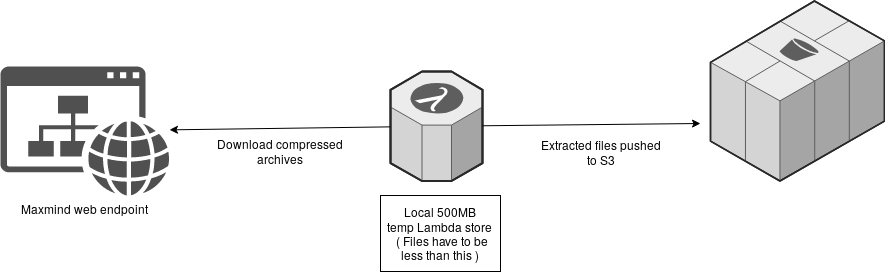

The diagram above was exported from draw.io. Its source (the exported page's mxGraphModel, read from the mxfile embedded in the PNG):
<mxGraphModel dx="2875" dy="1120" grid="1" gridSize="10" guides="1" tooltips="1" connect="1" arrows="1" fold="1" page="1" pageScale="1" pageWidth="827" pageHeight="1169" math="0" shadow="0">
  <root>
    <mxCell id="0" />
    <mxCell id="1" parent="0" />
    <mxCell id="-VLZYoWgOYoEs_wry78Y-1" value="" style="verticalLabelPosition=bottom;html=1;verticalAlign=top;strokeWidth=1;align=center;outlineConnect=0;dashed=0;outlineConnect=0;shape=mxgraph.aws3d.s3;fillColor=#ECECEC;strokeColor=#5E5E5E;aspect=fixed;" vertex="1" parent="1">
      <mxGeometry x="470" y="579.5" width="174" height="180" as="geometry" />
    </mxCell>
    <mxCell id="-VLZYoWgOYoEs_wry78Y-2" value="" style="verticalLabelPosition=bottom;html=1;verticalAlign=top;strokeWidth=1;align=center;outlineConnect=0;dashed=0;outlineConnect=0;shape=mxgraph.aws3d.lambda;fillColor=#ECECEC;strokeColor=#5E5E5E;aspect=fixed;" vertex="1" parent="1">
      <mxGeometry x="150" y="650" width="92" height="109.5" as="geometry" />
    </mxCell>
    <mxCell id="-VLZYoWgOYoEs_wry78Y-4" value="Maxmind web endpoint" style="pointerEvents=1;shadow=0;dashed=0;html=1;strokeColor=none;fillColor=#505050;labelPosition=center;verticalLabelPosition=bottom;verticalAlign=top;outlineConnect=0;align=center;shape=mxgraph.office.concepts.website;" vertex="1" parent="1">
      <mxGeometry x="-240" y="645" width="169" height="129" as="geometry" />
    </mxCell>
    <mxCell id="-VLZYoWgOYoEs_wry78Y-6" value="&lt;div style=&quot;font-size: 12px;&quot;&gt;Download compressed&lt;/div&gt;&lt;div style=&quot;font-size: 12px;&quot;&gt;archives&lt;br style=&quot;font-size: 12px;&quot;&gt;&lt;/div&gt;" style="endArrow=classic;html=1;fontSize=12;" edge="1" parent="1" source="-VLZYoWgOYoEs_wry78Y-2" target="-VLZYoWgOYoEs_wry78Y-4">
      <mxGeometry x="-0.0017" y="23" width="50" height="50" relative="1" as="geometry">
        <mxPoint x="10" y="740" as="sourcePoint" />
        <mxPoint x="60" y="690" as="targetPoint" />
        <mxPoint as="offset" />
      </mxGeometry>
    </mxCell>
    <mxCell id="-VLZYoWgOYoEs_wry78Y-7" value="&lt;div&gt;Local 500MB &lt;br&gt;&lt;/div&gt;&lt;div&gt;temp Lambda store&lt;br&gt;&lt;/div&gt;&amp;nbsp;( Files have to be less than this )" style="rounded=0;whiteSpace=wrap;html=1;" vertex="1" parent="1">
      <mxGeometry x="140" y="774" width="120" height="76" as="geometry" />
    </mxCell>
    <mxCell id="-VLZYoWgOYoEs_wry78Y-8" value="" style="endArrow=classic;html=1;" edge="1" parent="1" source="-VLZYoWgOYoEs_wry78Y-2">
      <mxGeometry width="50" height="50" relative="1" as="geometry">
        <mxPoint x="250" y="710" as="sourcePoint" />
        <mxPoint x="460" y="702" as="targetPoint" />
      </mxGeometry>
    </mxCell>
    <mxCell id="-VLZYoWgOYoEs_wry78Y-9" value="&lt;div&gt;Extracted files pushed&lt;/div&gt;&lt;div&gt;to S3&lt;br&gt;&lt;/div&gt;" style="text;html=1;resizable=0;points=[];align=center;verticalAlign=middle;labelBackgroundColor=#ffffff;" vertex="1" connectable="0" parent="-VLZYoWgOYoEs_wry78Y-8">
      <mxGeometry x="0.2935" y="-1" relative="1" as="geometry">
        <mxPoint x="-23" y="26" as="offset" />
      </mxGeometry>
    </mxCell>
  </root>
</mxGraphModel>